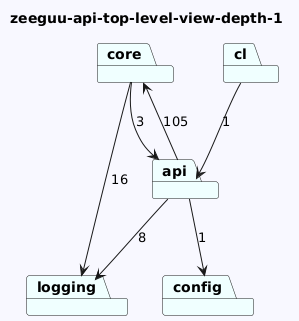

The diagram above was rendered by PlantUML. Its source (embedded in the PNG):
@startuml
skinparam backgroundColor GhostWhite
title zeeguu-api-top-level-view-depth-1
package "logging" #Azure
package "cl" #Azure
package "core" #Azure
package "config" #Azure
package "api" #Azure

"cl"-->"api"  : 1
"core"-->"logging"  : 16
"core"-->"api"  : 3

"api"-->"logging"  : 8
"api"-->"config"  : 1
"api"-->"core"  : 105
@enduml